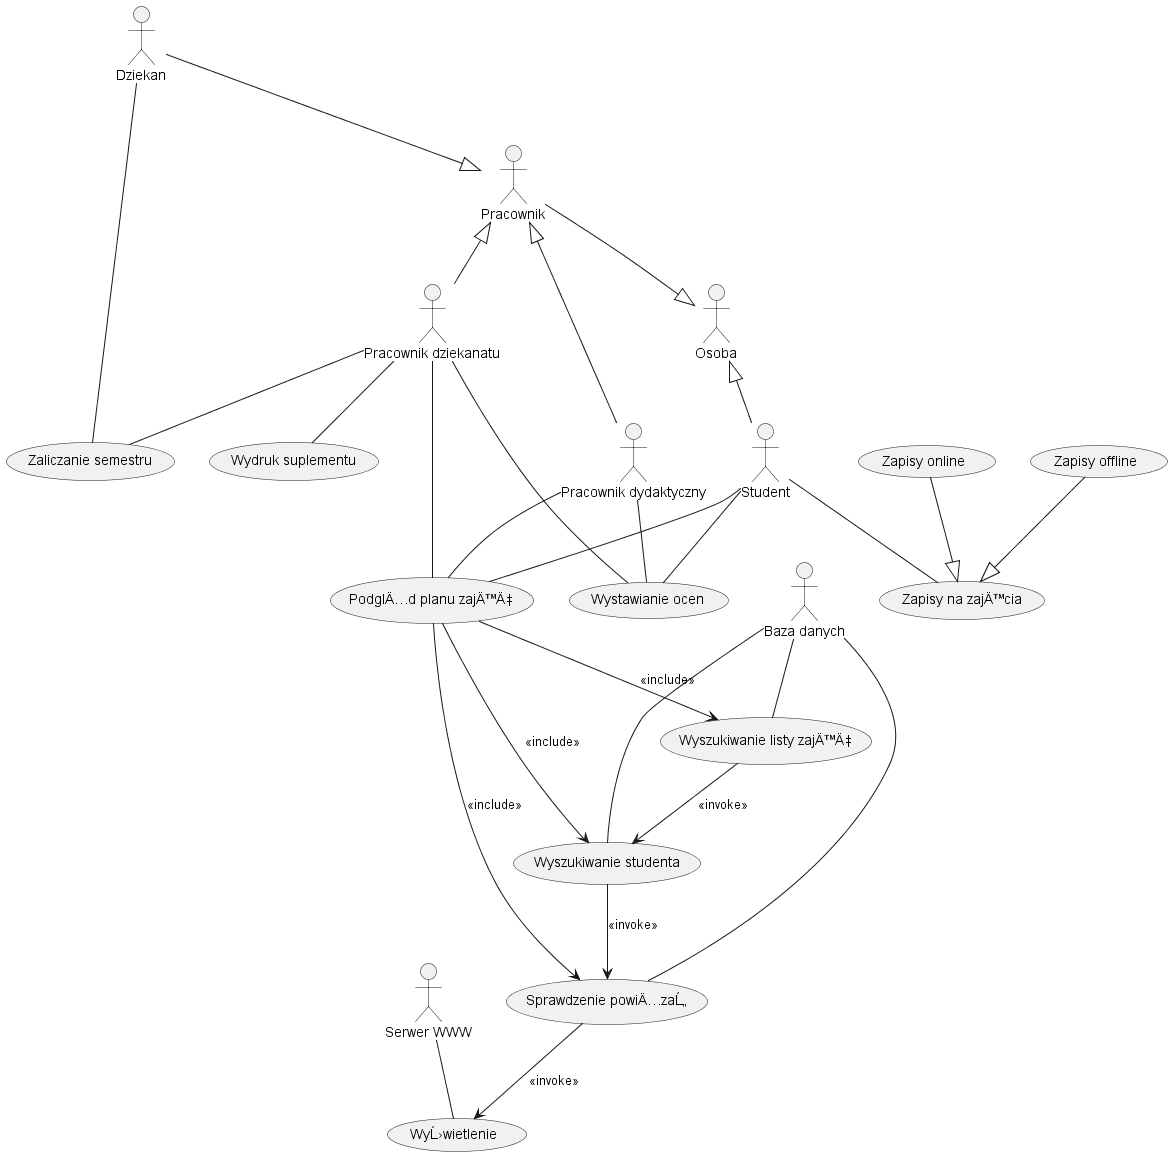

The diagram above was rendered by PlantUML. Its source (embedded in the PNG):
@startuml "usos usecase"
actor Osoba
actor Student
actor "Pracownik dydaktyczny" as p_dyd
actor Pracownik
actor "Pracownik dziekanatu" as p_dz
actor Dziekan 
actor "Baza danych" as bd
actor "Serwer WWW" as www

Student -up-|> Osoba
Pracownik <|-- p_dyd
Pracownik <|-- p_dz
Dziekan --|> Pracownik
Pracownik --|> Osoba

usecase "Wyszukiwanie listy zajÄ™Ä‡" as w_zaj
usecase "Wyszukiwanie studenta" as w_stud
usecase "Sprawdzenie powiÄ…zaĹ„" as spr_pow
usecase "WyĹ›wietlenie" as wyswietlenie
usecase "PodglÄ…d planu zajÄ™Ä‡" as plan_zaj
usecase "Zapisy online" as zapisy_online
usecase "Zapisy na zajÄ™cia" as zapisy
usecase "Zapisy offline" as zapisy_offline
usecase "Zaliczanie semestru" as zaliczanie_sem
usecase "Wystawianie ocen" as wyst_ocen
usecase "Wydruk suplementu" as wyd_sup

Student -- zapisy
Student -- plan_zaj
Student -- wyst_ocen
p_dyd -- wyst_ocen
p_dyd -- plan_zaj
p_dz -- wyst_ocen
p_dz -- zaliczanie_sem
p_dz -- wyd_sup
p_dz -- plan_zaj
Dziekan -- zaliczanie_sem
bd -- w_zaj
bd -- w_stud
bd -- spr_pow
www -- wyswietlenie

zapisy_online --|> zapisy
zapisy_offline --|> zapisy
plan_zaj --> w_zaj : <<include>>
plan_zaj --> w_stud : <<include>>
plan_zaj --> spr_pow : <<include>>
w_zaj --> w_stud : <<invoke>>
w_stud --> spr_pow : <<invoke>>
spr_pow --> wyswietlenie : <<invoke>>




@enduml